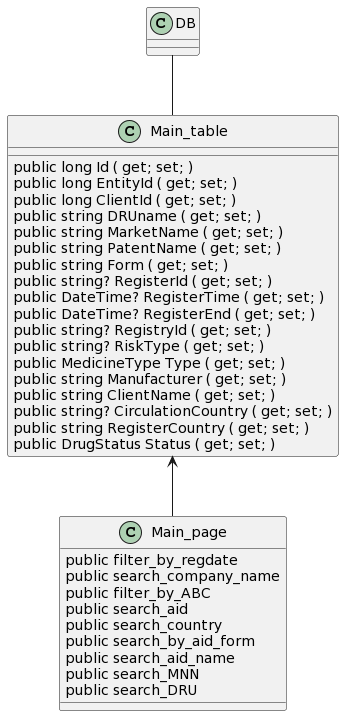

The diagram above was rendered by PlantUML. Its source (embedded in the PNG):
@startuml
class DB{
}


class Main_page{
public filter_by_regdate
public search_company_name
public filter_by_ABC
public search_aid
public search_country
public search_by_aid_form
public search_aid_name
public search_MNN
public search_DRU
}


class Main_table{
public long Id ( get; set; )
public long EntityId ( get; set; )
public long ClientId ( get; set; )
public string DRUname ( get; set; )
public string MarketName ( get; set; )
public string PatentName ( get; set; )
public string Form ( get; set; )
public string? RegisterId ( get; set; )
public DateTime? RegisterTime ( get; set; )
public DateTime? RegisterEnd ( get; set; )
public string? RegistryId ( get; set; )
public string? RiskType ( get; set; )
public MedicineType Type ( get; set; )
public string Manufacturer ( get; set; )
public string ClientName ( get; set; )
public string? CirculationCountry ( get; set; )
public string RegisterCountry ( get; set; )
public DrugStatus Status ( get; set; )
}


DB -- Main_table
Main_table <-- Main_page
@enduml